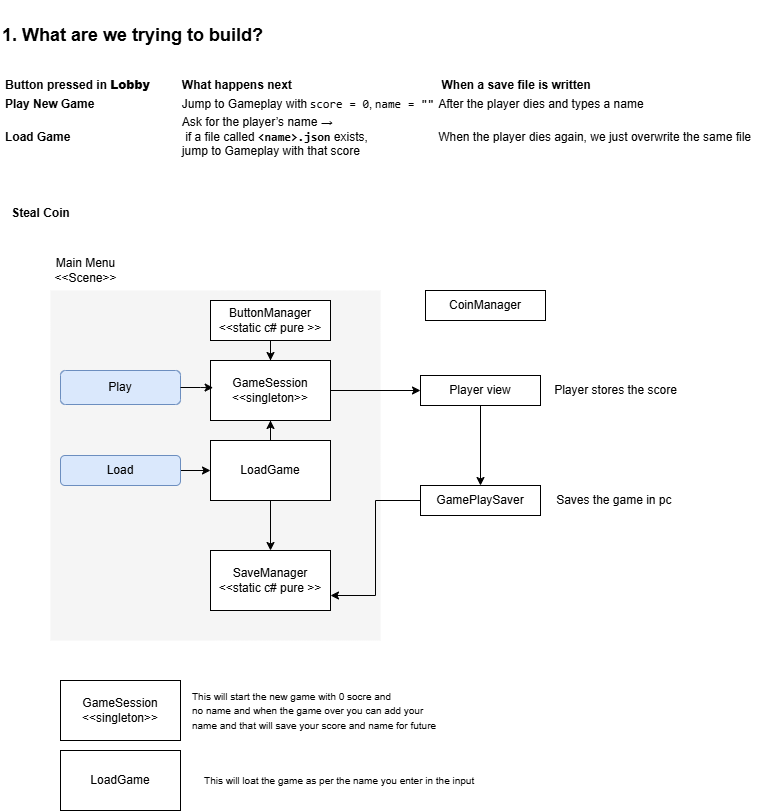

The diagram above was exported from draw.io. Its source (the exported page's mxGraphModel, read from the mxfile embedded in the PNG):
<mxGraphModel dx="473" dy="811" grid="1" gridSize="10" guides="1" tooltips="1" connect="1" arrows="1" fold="1" page="1" pageScale="1" pageWidth="1169" pageHeight="827" math="0" shadow="0">
  <root>
    <mxCell id="0" />
    <mxCell id="1" parent="0" />
    <mxCell id="mHNQ8f6ZcZOvH9qMeA8S-1" value="&lt;h2 data-end=&quot;238&quot; data-start=&quot;204&quot;&gt;1. What are we trying to build?&lt;/h2&gt;&lt;br&gt;&lt;div class=&quot;_tableContainer_16hzy_1&quot;&gt;&lt;div class=&quot;_tableWrapper_16hzy_14 group flex w-fit flex-col-reverse&quot; tabindex=&quot;-1&quot;&gt;&lt;table class=&quot;w-fit min-w-(--thread-content-width)&quot; data-end=&quot;725&quot; data-start=&quot;240&quot;&gt;&lt;thead data-end=&quot;321&quot; data-start=&quot;240&quot;&gt;&lt;tr data-end=&quot;321&quot; data-start=&quot;240&quot;&gt;&lt;th data-col-size=&quot;sm&quot; data-end=&quot;270&quot; data-start=&quot;240&quot;&gt;Button pressed in &lt;strong data-end=&quot;269&quot; data-start=&quot;260&quot;&gt;Lobby&amp;nbsp; &amp;nbsp; &amp;nbsp; &amp;nbsp;&lt;/strong&gt;&lt;/th&gt;&lt;th data-col-size=&quot;md&quot; data-end=&quot;290&quot; data-start=&quot;270&quot;&gt;What happens next&lt;/th&gt;&lt;th data-col-size=&quot;md&quot; data-end=&quot;321&quot; data-start=&quot;290&quot;&gt;&amp;nbsp;When a save file is written&lt;/th&gt;&lt;/tr&gt;&lt;/thead&gt;&lt;tbody data-end=&quot;725&quot; data-start=&quot;404&quot;&gt;&lt;tr data-end=&quot;525&quot; data-start=&quot;404&quot;&gt;&lt;td data-col-size=&quot;sm&quot; data-end=&quot;434&quot; data-start=&quot;404&quot;&gt;&lt;strong data-end=&quot;423&quot; data-start=&quot;406&quot;&gt;Play New Game&lt;/strong&gt;&lt;/td&gt;&lt;td data-col-size=&quot;md&quot; data-end=&quot;483&quot; data-start=&quot;434&quot;&gt;Jump to Gameplay with &lt;code data-end=&quot;469&quot; data-start=&quot;458&quot;&gt;score = 0&lt;/code&gt;, &lt;code data-end=&quot;482&quot; data-start=&quot;471&quot;&gt;name = &quot;&quot;&lt;/code&gt;&lt;/td&gt;&lt;td data-col-size=&quot;md&quot; data-end=&quot;525&quot; data-start=&quot;483&quot;&gt;After the player dies and types a name&lt;/td&gt;&lt;/tr&gt;&lt;tr data-end=&quot;725&quot; data-start=&quot;526&quot;&gt;&lt;td data-col-size=&quot;sm&quot; data-end=&quot;556&quot; data-start=&quot;526&quot;&gt;&lt;strong data-end=&quot;541&quot; data-start=&quot;528&quot;&gt;Load Game&lt;/strong&gt;&lt;/td&gt;&lt;td data-col-size=&quot;md&quot; data-end=&quot;662&quot; data-start=&quot;556&quot;&gt;Ask for the player’s name →&lt;br&gt;&amp;nbsp;if a file called &lt;strong data-end=&quot;620&quot; data-start=&quot;603&quot;&gt;&lt;code data-end=&quot;618&quot; data-start=&quot;605&quot;&gt;&amp;lt;name&amp;gt;.json&lt;/code&gt;&lt;/strong&gt; exists,&lt;br&gt;jump to Gameplay with that score&lt;/td&gt;&lt;td data-col-size=&quot;md&quot; data-end=&quot;725&quot; data-start=&quot;662&quot;&gt;When the player dies again, we just overwrite the same file&lt;/td&gt;&lt;/tr&gt;&lt;/tbody&gt;&lt;/table&gt;&lt;/div&gt;&lt;/div&gt;" style="text;html=1;align=left;verticalAlign=middle;resizable=0;points=[];autosize=1;strokeColor=none;fillColor=none;" vertex="1" parent="1">
      <mxGeometry x="30" y="20" width="770" height="170" as="geometry" />
    </mxCell>
    <mxCell id="mHNQ8f6ZcZOvH9qMeA8S-2" value="&lt;b&gt;Steal Coin&lt;/b&gt;" style="text;html=1;align=center;verticalAlign=middle;resizable=0;points=[];autosize=1;strokeColor=none;fillColor=none;" vertex="1" parent="1">
      <mxGeometry x="30" y="218" width="80" height="30" as="geometry" />
    </mxCell>
    <mxCell id="mHNQ8f6ZcZOvH9qMeA8S-3" value="" style="html=1;whiteSpace=wrap;align=left;fillColor=#f5f5f5;fontColor=#333333;strokeColor=none;" vertex="1" parent="1">
      <mxGeometry x="80" y="310" width="330" height="350" as="geometry" />
    </mxCell>
    <mxCell id="mHNQ8f6ZcZOvH9qMeA8S-21" style="edgeStyle=orthogonalEdgeStyle;rounded=0;orthogonalLoop=1;jettySize=auto;html=1;" edge="1" parent="1" source="mHNQ8f6ZcZOvH9qMeA8S-5" target="mHNQ8f6ZcZOvH9qMeA8S-22">
      <mxGeometry relative="1" as="geometry">
        <mxPoint x="510" y="410" as="targetPoint" />
      </mxGeometry>
    </mxCell>
    <mxCell id="mHNQ8f6ZcZOvH9qMeA8S-5" value="GameSession&lt;div&gt;&amp;lt;&amp;lt;singleton&amp;gt;&amp;gt;&lt;/div&gt;" style="rounded=0;whiteSpace=wrap;html=1;" vertex="1" parent="1">
      <mxGeometry x="240" y="380" width="120" height="60" as="geometry" />
    </mxCell>
    <mxCell id="mHNQ8f6ZcZOvH9qMeA8S-30" style="edgeStyle=orthogonalEdgeStyle;rounded=0;orthogonalLoop=1;jettySize=auto;html=1;entryX=0.5;entryY=1;entryDx=0;entryDy=0;" edge="1" parent="1" source="mHNQ8f6ZcZOvH9qMeA8S-6" target="mHNQ8f6ZcZOvH9qMeA8S-5">
      <mxGeometry relative="1" as="geometry" />
    </mxCell>
    <mxCell id="mHNQ8f6ZcZOvH9qMeA8S-39" style="edgeStyle=orthogonalEdgeStyle;rounded=0;orthogonalLoop=1;jettySize=auto;html=1;" edge="1" parent="1" source="mHNQ8f6ZcZOvH9qMeA8S-6" target="mHNQ8f6ZcZOvH9qMeA8S-13">
      <mxGeometry relative="1" as="geometry" />
    </mxCell>
    <mxCell id="mHNQ8f6ZcZOvH9qMeA8S-6" value="LoadGame" style="rounded=0;whiteSpace=wrap;html=1;" vertex="1" parent="1">
      <mxGeometry x="240" y="460" width="120" height="60" as="geometry" />
    </mxCell>
    <mxCell id="mHNQ8f6ZcZOvH9qMeA8S-7" value="Play" style="rounded=1;whiteSpace=wrap;html=1;fillColor=#dae8fc;strokeColor=#6c8ebf;" vertex="1" parent="1">
      <mxGeometry x="90" y="390" width="120" height="34" as="geometry" />
    </mxCell>
    <mxCell id="mHNQ8f6ZcZOvH9qMeA8S-10" style="edgeStyle=orthogonalEdgeStyle;rounded=0;orthogonalLoop=1;jettySize=auto;html=1;entryX=0;entryY=0.5;entryDx=0;entryDy=0;" edge="1" parent="1" source="mHNQ8f6ZcZOvH9qMeA8S-8" target="mHNQ8f6ZcZOvH9qMeA8S-6">
      <mxGeometry relative="1" as="geometry" />
    </mxCell>
    <mxCell id="mHNQ8f6ZcZOvH9qMeA8S-8" value="Load" style="rounded=1;whiteSpace=wrap;html=1;fillColor=#dae8fc;strokeColor=#6c8ebf;" vertex="1" parent="1">
      <mxGeometry x="90" y="475" width="120" height="30" as="geometry" />
    </mxCell>
    <mxCell id="mHNQ8f6ZcZOvH9qMeA8S-9" style="edgeStyle=orthogonalEdgeStyle;rounded=0;orthogonalLoop=1;jettySize=auto;html=1;entryX=0.022;entryY=0.453;entryDx=0;entryDy=0;entryPerimeter=0;" edge="1" parent="1" source="mHNQ8f6ZcZOvH9qMeA8S-7" target="mHNQ8f6ZcZOvH9qMeA8S-5">
      <mxGeometry relative="1" as="geometry" />
    </mxCell>
    <mxCell id="mHNQ8f6ZcZOvH9qMeA8S-11" value="&lt;font style=&quot;font-size: 10px;&quot;&gt;This will start the new game with 0 socre and&amp;nbsp;&amp;nbsp;&lt;/font&gt;&lt;div&gt;&lt;font style=&quot;font-size: 10px;&quot;&gt;no name and when the game over you can add your&amp;nbsp;&lt;/font&gt;&lt;div&gt;&lt;font style=&quot;font-size: 10px;&quot;&gt;name and that will save your score and name for future&lt;/font&gt;&lt;/div&gt;&lt;/div&gt;" style="text;html=1;align=left;verticalAlign=middle;resizable=0;points=[];autosize=1;strokeColor=none;fillColor=none;" vertex="1" parent="1">
      <mxGeometry x="220" y="700" width="270" height="60" as="geometry" />
    </mxCell>
    <mxCell id="mHNQ8f6ZcZOvH9qMeA8S-12" value="&lt;font style=&quot;font-size: 10px;&quot;&gt;This will loat the game as per the name you enter in the input&amp;nbsp;&lt;/font&gt;" style="text;html=1;align=center;verticalAlign=middle;resizable=0;points=[];autosize=1;strokeColor=none;fillColor=none;" vertex="1" parent="1">
      <mxGeometry x="220" y="785" width="300" height="30" as="geometry" />
    </mxCell>
    <mxCell id="mHNQ8f6ZcZOvH9qMeA8S-13" value="SaveManager&lt;div&gt;&amp;lt;&amp;lt;static c# pure &amp;gt;&amp;gt;&lt;/div&gt;" style="rounded=0;whiteSpace=wrap;html=1;" vertex="1" parent="1">
      <mxGeometry x="240" y="570" width="120" height="60" as="geometry" />
    </mxCell>
    <mxCell id="mHNQ8f6ZcZOvH9qMeA8S-15" value="&lt;span style=&quot;text-align: left; text-wrap-mode: wrap;&quot;&gt;Main Menu&lt;/span&gt;&lt;div style=&quot;text-align: left; text-wrap-mode: wrap;&quot;&gt;&amp;lt;&amp;lt;Scene&amp;gt;&amp;gt;&lt;/div&gt;" style="text;html=1;align=center;verticalAlign=middle;resizable=0;points=[];autosize=1;strokeColor=none;fillColor=none;" vertex="1" parent="1">
      <mxGeometry x="70" y="270" width="90" height="40" as="geometry" />
    </mxCell>
    <mxCell id="mHNQ8f6ZcZOvH9qMeA8S-31" style="edgeStyle=orthogonalEdgeStyle;rounded=0;orthogonalLoop=1;jettySize=auto;html=1;entryX=0.5;entryY=0;entryDx=0;entryDy=0;" edge="1" parent="1" source="mHNQ8f6ZcZOvH9qMeA8S-16" target="mHNQ8f6ZcZOvH9qMeA8S-5">
      <mxGeometry relative="1" as="geometry" />
    </mxCell>
    <mxCell id="mHNQ8f6ZcZOvH9qMeA8S-16" value="ButtonManager&lt;div&gt;&amp;lt;&amp;lt;static c# pure &amp;gt;&amp;gt;&lt;/div&gt;" style="rounded=0;whiteSpace=wrap;html=1;" vertex="1" parent="1">
      <mxGeometry x="240" y="320" width="120" height="40" as="geometry" />
    </mxCell>
    <mxCell id="mHNQ8f6ZcZOvH9qMeA8S-17" value="GameSession&lt;div&gt;&amp;lt;&amp;lt;singleton&amp;gt;&amp;gt;&lt;/div&gt;" style="rounded=0;whiteSpace=wrap;html=1;" vertex="1" parent="1">
      <mxGeometry x="90" y="700" width="120" height="60" as="geometry" />
    </mxCell>
    <mxCell id="mHNQ8f6ZcZOvH9qMeA8S-18" value="LoadGame" style="rounded=0;whiteSpace=wrap;html=1;" vertex="1" parent="1">
      <mxGeometry x="90" y="770" width="120" height="60" as="geometry" />
    </mxCell>
    <mxCell id="mHNQ8f6ZcZOvH9qMeA8S-36" style="edgeStyle=orthogonalEdgeStyle;rounded=0;orthogonalLoop=1;jettySize=auto;html=1;entryX=0.5;entryY=0;entryDx=0;entryDy=0;" edge="1" parent="1" source="mHNQ8f6ZcZOvH9qMeA8S-22" target="mHNQ8f6ZcZOvH9qMeA8S-35">
      <mxGeometry relative="1" as="geometry" />
    </mxCell>
    <mxCell id="mHNQ8f6ZcZOvH9qMeA8S-22" value="Player view" style="rounded=0;whiteSpace=wrap;html=1;" vertex="1" parent="1">
      <mxGeometry x="450" y="395" width="120" height="30" as="geometry" />
    </mxCell>
    <mxCell id="mHNQ8f6ZcZOvH9qMeA8S-34" value="Player stores the score" style="text;html=1;align=center;verticalAlign=middle;resizable=0;points=[];autosize=1;strokeColor=none;fillColor=none;" vertex="1" parent="1">
      <mxGeometry x="570" y="395" width="150" height="30" as="geometry" />
    </mxCell>
    <mxCell id="mHNQ8f6ZcZOvH9qMeA8S-38" style="edgeStyle=orthogonalEdgeStyle;rounded=0;orthogonalLoop=1;jettySize=auto;html=1;entryX=1;entryY=0.75;entryDx=0;entryDy=0;" edge="1" parent="1" source="mHNQ8f6ZcZOvH9qMeA8S-35" target="mHNQ8f6ZcZOvH9qMeA8S-13">
      <mxGeometry relative="1" as="geometry" />
    </mxCell>
    <mxCell id="mHNQ8f6ZcZOvH9qMeA8S-35" value="GamePlaySaver" style="rounded=0;whiteSpace=wrap;html=1;" vertex="1" parent="1">
      <mxGeometry x="450" y="505" width="120" height="30" as="geometry" />
    </mxCell>
    <mxCell id="mHNQ8f6ZcZOvH9qMeA8S-37" value="Saves the game in pc&amp;nbsp;" style="text;html=1;align=center;verticalAlign=middle;resizable=0;points=[];autosize=1;strokeColor=none;fillColor=none;" vertex="1" parent="1">
      <mxGeometry x="575" y="505" width="140" height="30" as="geometry" />
    </mxCell>
    <mxCell id="mHNQ8f6ZcZOvH9qMeA8S-40" value="CoinManager" style="rounded=0;whiteSpace=wrap;html=1;" vertex="1" parent="1">
      <mxGeometry x="455" y="310" width="120" height="30" as="geometry" />
    </mxCell>
  </root>
</mxGraphModel>